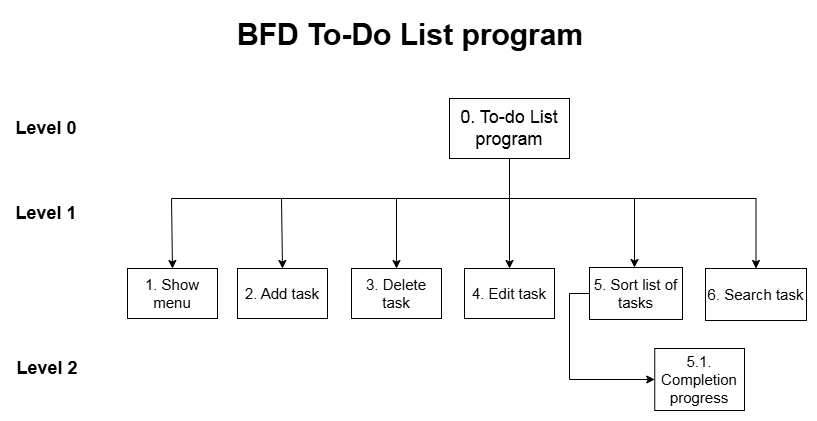

The diagram above was exported from draw.io. Its source (the exported page's mxGraphModel, read from the mxfile embedded in the PNG):
<mxGraphModel dx="1221" dy="652" grid="1" gridSize="10" guides="1" tooltips="1" connect="1" arrows="1" fold="1" page="1" pageScale="1" pageWidth="850" pageHeight="1100" math="0" shadow="0">
  <root>
    <mxCell id="0" />
    <mxCell id="1" parent="0" />
    <mxCell id="ssrEk2MBdyAv1mk-T8hW-1" style="edgeStyle=orthogonalEdgeStyle;rounded=0;orthogonalLoop=1;jettySize=auto;html=1;entryX=0.5;entryY=0;entryDx=0;entryDy=0;" edge="1" parent="1" source="ssrEk2MBdyAv1mk-T8hW-5" target="ssrEk2MBdyAv1mk-T8hW-8">
      <mxGeometry relative="1" as="geometry" />
    </mxCell>
    <mxCell id="ssrEk2MBdyAv1mk-T8hW-2" style="edgeStyle=orthogonalEdgeStyle;rounded=0;orthogonalLoop=1;jettySize=auto;html=1;entryX=0.5;entryY=0;entryDx=0;entryDy=0;exitX=0.5;exitY=1;exitDx=0;exitDy=0;" edge="1" parent="1" source="ssrEk2MBdyAv1mk-T8hW-5" target="ssrEk2MBdyAv1mk-T8hW-7">
      <mxGeometry relative="1" as="geometry">
        <Array as="points">
          <mxPoint x="539" y="298" />
          <mxPoint x="426" y="298" />
        </Array>
      </mxGeometry>
    </mxCell>
    <mxCell id="ssrEk2MBdyAv1mk-T8hW-3" style="edgeStyle=orthogonalEdgeStyle;rounded=0;orthogonalLoop=1;jettySize=auto;html=1;entryX=0.5;entryY=0;entryDx=0;entryDy=0;exitX=0.5;exitY=1;exitDx=0;exitDy=0;" edge="1" parent="1" source="ssrEk2MBdyAv1mk-T8hW-5" target="ssrEk2MBdyAv1mk-T8hW-13">
      <mxGeometry relative="1" as="geometry">
        <Array as="points">
          <mxPoint x="539" y="298" />
          <mxPoint x="786" y="298" />
        </Array>
      </mxGeometry>
    </mxCell>
    <mxCell id="ssrEk2MBdyAv1mk-T8hW-4" style="edgeStyle=orthogonalEdgeStyle;rounded=0;orthogonalLoop=1;jettySize=auto;html=1;" edge="1" parent="1" source="ssrEk2MBdyAv1mk-T8hW-5" target="ssrEk2MBdyAv1mk-T8hW-12">
      <mxGeometry relative="1" as="geometry">
        <Array as="points">
          <mxPoint x="539" y="298" />
          <mxPoint x="664" y="298" />
        </Array>
      </mxGeometry>
    </mxCell>
    <mxCell id="ssrEk2MBdyAv1mk-T8hW-5" value="&lt;font style=&quot;font-size: 18px;&quot;&gt;0. To-do List program&lt;/font&gt;" style="rounded=0;whiteSpace=wrap;html=1;" vertex="1" parent="1">
      <mxGeometry x="479" y="198" width="120" height="60" as="geometry" />
    </mxCell>
    <mxCell id="ssrEk2MBdyAv1mk-T8hW-6" value="&lt;font style=&quot;font-size: 15px;&quot;&gt;2. Add task&lt;/font&gt;" style="rounded=0;whiteSpace=wrap;html=1;" vertex="1" parent="1">
      <mxGeometry x="267" y="368" width="90" height="50" as="geometry" />
    </mxCell>
    <mxCell id="ssrEk2MBdyAv1mk-T8hW-7" value="&lt;font style=&quot;font-size: 15px;&quot;&gt;3. Delete task&lt;/font&gt;" style="rounded=0;whiteSpace=wrap;html=1;" vertex="1" parent="1">
      <mxGeometry x="381" y="368" width="90" height="50" as="geometry" />
    </mxCell>
    <mxCell id="ssrEk2MBdyAv1mk-T8hW-8" value="&lt;font&gt;4. Edit task&lt;/font&gt;" style="rounded=0;whiteSpace=wrap;html=1;fontSize=15;" vertex="1" parent="1">
      <mxGeometry x="494" y="368" width="90" height="50" as="geometry" />
    </mxCell>
    <mxCell id="ssrEk2MBdyAv1mk-T8hW-9" style="edgeStyle=orthogonalEdgeStyle;rounded=0;orthogonalLoop=1;jettySize=auto;html=1;entryX=0;entryY=0.5;entryDx=0;entryDy=0;exitX=0;exitY=0.5;exitDx=0;exitDy=0;" edge="1" parent="1" source="ssrEk2MBdyAv1mk-T8hW-12" target="ssrEk2MBdyAv1mk-T8hW-15">
      <mxGeometry relative="1" as="geometry" />
    </mxCell>
    <mxCell id="ssrEk2MBdyAv1mk-T8hW-12" value="&lt;font&gt;5. Sort list of tasks&lt;/font&gt;" style="rounded=0;whiteSpace=wrap;html=1;fontSize=15;" vertex="1" parent="1">
      <mxGeometry x="619" y="367" width="93" height="52" as="geometry" />
    </mxCell>
    <mxCell id="ssrEk2MBdyAv1mk-T8hW-13" value="&lt;font&gt;6. Search task&lt;/font&gt;" style="rounded=0;whiteSpace=wrap;html=1;fontSize=15;" vertex="1" parent="1">
      <mxGeometry x="735" y="368" width="101" height="52" as="geometry" />
    </mxCell>
    <mxCell id="ssrEk2MBdyAv1mk-T8hW-14" value="" style="endArrow=classic;html=1;rounded=0;exitX=0.5;exitY=1;exitDx=0;exitDy=0;entryX=0.5;entryY=0;entryDx=0;entryDy=0;" edge="1" parent="1" source="ssrEk2MBdyAv1mk-T8hW-5" target="ssrEk2MBdyAv1mk-T8hW-6">
      <mxGeometry width="50" height="50" relative="1" as="geometry">
        <mxPoint x="590" y="408" as="sourcePoint" />
        <mxPoint x="245" y="368" as="targetPoint" />
        <Array as="points">
          <mxPoint x="539" y="298" />
          <mxPoint x="311" y="298" />
        </Array>
      </mxGeometry>
    </mxCell>
    <mxCell id="ssrEk2MBdyAv1mk-T8hW-15" value="&lt;font&gt;5.1. Completion progress&lt;/font&gt;" style="rounded=0;whiteSpace=wrap;html=1;fontSize=15;" vertex="1" parent="1">
      <mxGeometry x="684.25" y="448" width="89.75" height="62" as="geometry" />
    </mxCell>
    <mxCell id="ssrEk2MBdyAv1mk-T8hW-18" value="&lt;b&gt;&lt;font style=&quot;font-size: 18px;&quot;&gt;Level 0&lt;/font&gt;&lt;/b&gt;" style="text;html=1;align=center;verticalAlign=middle;whiteSpace=wrap;rounded=0;" vertex="1" parent="1">
      <mxGeometry x="40" y="213" width="72" height="30" as="geometry" />
    </mxCell>
    <mxCell id="ssrEk2MBdyAv1mk-T8hW-19" value="&lt;b&gt;&lt;font style=&quot;font-size: 18px;&quot;&gt;Level 1&lt;/font&gt;&lt;/b&gt;" style="text;html=1;align=center;verticalAlign=middle;whiteSpace=wrap;rounded=0;" vertex="1" parent="1">
      <mxGeometry x="43" y="298" width="66" height="30" as="geometry" />
    </mxCell>
    <mxCell id="ssrEk2MBdyAv1mk-T8hW-20" value="&lt;b&gt;&lt;font style=&quot;font-size: 18px;&quot;&gt;Level 2&lt;/font&gt;&lt;/b&gt;" style="text;html=1;align=center;verticalAlign=middle;whiteSpace=wrap;rounded=0;" vertex="1" parent="1">
      <mxGeometry x="45" y="453" width="64" height="30" as="geometry" />
    </mxCell>
    <mxCell id="ssrEk2MBdyAv1mk-T8hW-21" value="&lt;font style=&quot;font-size: 15px;&quot;&gt;1. Show menu&lt;/font&gt;" style="rounded=0;whiteSpace=wrap;html=1;" vertex="1" parent="1">
      <mxGeometry x="157" y="368" width="90" height="50" as="geometry" />
    </mxCell>
    <mxCell id="ssrEk2MBdyAv1mk-T8hW-22" value="" style="endArrow=classic;html=1;rounded=0;exitX=0.5;exitY=1;exitDx=0;exitDy=0;entryX=0.5;entryY=0;entryDx=0;entryDy=0;" edge="1" parent="1" source="ssrEk2MBdyAv1mk-T8hW-5" target="ssrEk2MBdyAv1mk-T8hW-21">
      <mxGeometry width="50" height="50" relative="1" as="geometry">
        <mxPoint x="549" y="268" as="sourcePoint" />
        <mxPoint x="290" y="378" as="targetPoint" />
        <Array as="points">
          <mxPoint x="539" y="298" />
          <mxPoint x="201" y="298" />
        </Array>
      </mxGeometry>
    </mxCell>
    <mxCell id="ssrEk2MBdyAv1mk-T8hW-23" value="&lt;h1 style=&quot;margin-top: 0px;&quot;&gt;BFD To-Do List program&lt;/h1&gt;" style="text;html=1;whiteSpace=wrap;overflow=hidden;rounded=0;fontSize=15;" vertex="1" parent="1">
      <mxGeometry x="265" y="110" width="386" height="59" as="geometry" />
    </mxCell>
  </root>
</mxGraphModel>